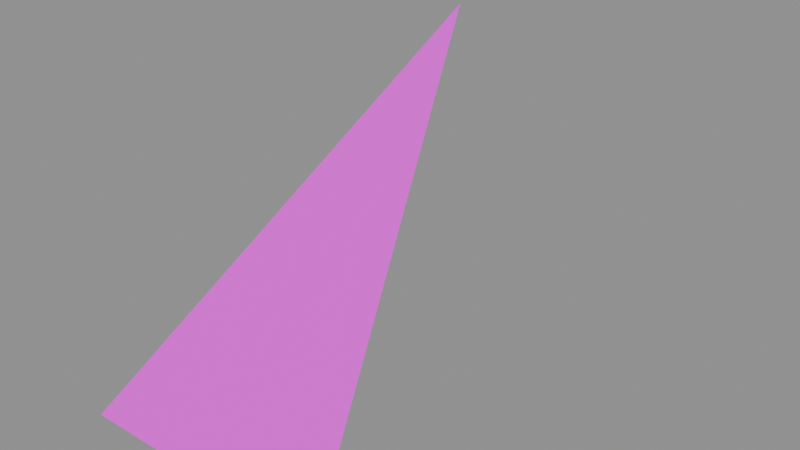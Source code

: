 # Source: source.blend  (saved by Blender 5.1.30; exported with 4.5.12 LTS)
import bpy
from mathutils import Matrix  # noqa: F401  (used for matrix-valued properties, if any)

bpy.ops.wm.read_factory_settings(use_empty=True)
scene = bpy.context.scene
scene.name = 'Scene'

# ---- collections
col_blendlibexport = bpy.data.collections.new('BlendLibExport'); scene.collection.children.link(col_blendlibexport)

# ---- images (referenced by path relative to the original .blend; pixels are not part of the script)
import os
ASSET_DIR = os.environ.get("B2B_ASSET_DIR", "")  # directory of the original .blend (textures are referenced by path, not embedded)
HERE = os.path.dirname(os.path.abspath(__file__))  # packed textures are extracted next to this script under _unpacked/

def load_image(name, relpath, width, height, colorspace="sRGB"):
    """Load a texture the original file referenced (path relative to the .blend, or extracted next to this script)."""
    p = next((c for c in (os.path.join(HERE, relpath), os.path.join(ASSET_DIR, relpath)) if relpath and os.path.exists(c)), "")
    if p:
        img = bpy.data.images.load(p, check_existing=True)
        img.name = name
    else:  # same state as the original file: an image datablock whose file is absent (Cycles renders it pink)
        img = bpy.data.images.new(name, width, height)
        img.source = "FILE"
        img.filepath = "//" + (relpath or name)
    img.colorspace_settings.name = colorspace
    return img
img_albedo_png = load_image('albedo.png', 'albedo.png', 1024, 1024, 'sRGB')

# ---- materials (node trees are filled in below, after node groups)
mat_skinmaterial = bpy.data.materials.new('SkinMaterial')

# ---- material node trees
mat_skinmaterial.use_nodes = True; mat_skinmaterial.node_tree.nodes.clear()
_N = mat_skinmaterial.node_tree.nodes; _L = mat_skinmaterial.node_tree.links
n0 = _N.new('ShaderNodeOutputMaterial'); n0.name = 'Material Output'; n0.location = (0, 0)
n1 = _N.new('ShaderNodeBsdfPrincipled'); n1.name = 'Principled BSDF'; n1.location = (0, 0)
n2 = _N.new('ShaderNodeTexImage'); n2.name = 'Image Texture'; n2.location = (0, 0)
n2.image = img_albedo_png
_L.new(n2.outputs[0], n1.inputs[0])
_L.new(n1.outputs[0], n0.inputs[0])
n0.is_active_output = True

# ---- meshes
me_body = bpy.data.meshes.new('Body')
me_body.from_pydata([(0.0, 0.0, 0.0), (0.5, 0.0, 0.0), (0.0, 1.0, 0.5)], [], [(0, 1, 2)])
_uv = me_body.uv_layers.new(name='UVMap')
_uv.uv.foreach_set('vector', [0.0, 0.0, 1.0, 0.0, 0.0, 1.0])
me_body.materials.append(mat_skinmaterial)
me_body.update()
arm_rigdata = bpy.data.armatures.new('RigData')  # bones are not reproduced

# ---- objects
ob_skinroot = bpy.data.objects.new('SkinRoot', None)
ob_rig = bpy.data.objects.new('Rig', arm_rigdata)
ob_body = bpy.data.objects.new('Body', me_body)
ob_objecthand = bpy.data.objects.new('ObjectHand', None)

# ---- transforms, parenting, visibility, modifiers, constraints
ob_skinroot.location = (0.0, 0.0, 0.0)
ob_rig.parent = ob_skinroot
ob_rig.location = (0.0, 0.0, 0.0)
ob_body.parent = ob_rig
ob_body.location = (0.0, 0.0, 0.0)
_vg = ob_body.vertex_groups.new(name='Hand')
_vg.add([0, 1, 2], 1.0, 'REPLACE')
_m = ob_body.modifiers.new('Skin', 'ARMATURE')
_m.object = ob_rig
ob_objecthand.parent = ob_rig
ob_objecthand.location = (0.5, 0.5, 0.5)
ob_objecthand.rotation_euler = (0.0, 0.0, 0.7854)
ob_objecthand.scale = (0.75, 0.75, 0.75)

# ---- collection membership
col_blendlibexport.objects.link(ob_skinroot)
col_blendlibexport.objects.link(ob_rig)
col_blendlibexport.objects.link(ob_body)
col_blendlibexport.objects.link(ob_objecthand)

# ---- scene / render settings (as saved in the file)
scene.frame_start = 10; scene.frame_end = 34; scene.frame_set(10)
scene.render.engine = 'BLENDER_EEVEE_NEXT'
scene.render.bake_bias = 0.0
scene.render.bake_samples = 0
scene.cycles.sampling_pattern = 'TABULATED_SOBOL'
scene.eevee.use_volume_custom_range = False
bpy.context.view_layer.update()

# ---- added for rendering (the .blend has no active camera and no usable light): camera, sun + grey world if the file has none
cam_auto = bpy.data.cameras.new('AutoCamera')
cam_auto.lens = 50.0
cam_auto.sensor_width = 36.0
cam_auto.clip_end = 1000.0
ob_auto_camera = bpy.data.objects.new('AutoCamera', cam_auto)
scene.collection.objects.link(ob_auto_camera)
ob_auto_camera.location = (1.38316, -0.859797, 1.15653)
ob_auto_camera.rotation_euler = (1.09748, -7.21219e-08, 0.694738)
scene.camera = ob_auto_camera
light_auto_sun = bpy.data.lights.new('AutoSun', 'SUN')
light_auto_sun.energy = 3.0
light_auto_sun.angle = 0.0523599
ob_auto_sun = bpy.data.objects.new('AutoSun', light_auto_sun)
scene.collection.objects.link(ob_auto_sun)
ob_auto_sun.rotation_euler = (0.872665, 0.174533, 0.523599)
if scene.world is None:
    world_auto = bpy.data.worlds.new('AutoWorld')
    world_auto.color = (0.3, 0.3, 0.3)
    scene.world = world_auto
bpy.context.view_layer.update()
